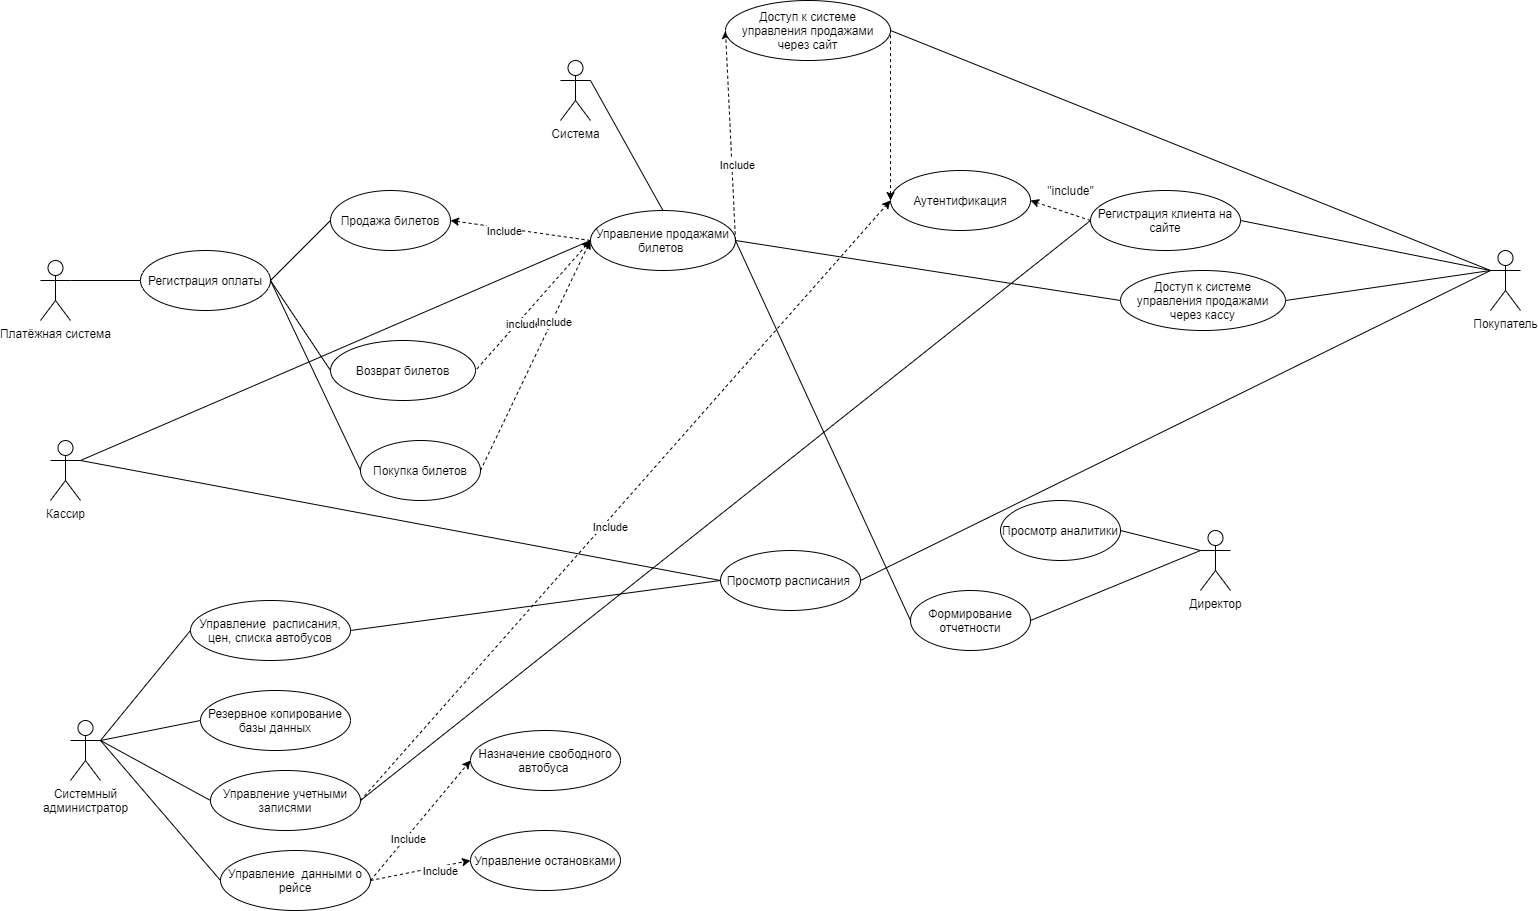

The diagram above was exported from draw.io. Its source (the exported page's mxGraphModel, read from the mxfile embedded in the PNG):
<mxGraphModel dx="3117" dy="2059" grid="1" gridSize="10" guides="1" tooltips="1" connect="1" arrows="1" fold="1" page="1" pageScale="1" pageWidth="1169" pageHeight="827" math="0" shadow="0">
  <root>
    <mxCell id="0" />
    <mxCell id="1" parent="0" />
    <mxCell id="2" value="Кассир" style="shape=umlActor;verticalLabelPosition=bottom;verticalAlign=top;html=1;outlineConnect=0;" vertex="1" parent="1">
      <mxGeometry x="-190" y="220" width="30" height="60" as="geometry" />
    </mxCell>
    <mxCell id="3" value="Продажа билетов" style="ellipse;whiteSpace=wrap;html=1;" vertex="1" parent="1">
      <mxGeometry x="90" y="-30" width="120" height="60" as="geometry" />
    </mxCell>
    <mxCell id="4" value="Системный&lt;br&gt;администратор&lt;br&gt;" style="shape=umlActor;verticalLabelPosition=bottom;verticalAlign=top;html=1;outlineConnect=0;" vertex="1" parent="1">
      <mxGeometry x="-170" y="500" width="30" height="60" as="geometry" />
    </mxCell>
    <mxCell id="5" value="Управление&amp;nbsp; расписания, цен, списка автобусов" style="ellipse;whiteSpace=wrap;html=1;" vertex="1" parent="1">
      <mxGeometry x="-50" y="380" width="160" height="60" as="geometry" />
    </mxCell>
    <mxCell id="6" value="" style="endArrow=none;html=1;exitX=1;exitY=0.3333333333333333;exitDx=0;exitDy=0;exitPerimeter=0;entryX=0;entryY=0.5;entryDx=0;entryDy=0;" edge="1" source="4" target="5" parent="1">
      <mxGeometry width="50" height="50" relative="1" as="geometry">
        <mxPoint x="210" y="480" as="sourcePoint" />
        <mxPoint x="260" y="430" as="targetPoint" />
      </mxGeometry>
    </mxCell>
    <mxCell id="7" value="Резервное копирование базы данных" style="ellipse;whiteSpace=wrap;html=1;" vertex="1" parent="1">
      <mxGeometry x="-40" y="470" width="150" height="60" as="geometry" />
    </mxCell>
    <mxCell id="8" value="" style="endArrow=none;html=1;exitX=1;exitY=0.3333333333333333;exitDx=0;exitDy=0;exitPerimeter=0;entryX=0;entryY=0.5;entryDx=0;entryDy=0;" edge="1" source="4" target="7" parent="1">
      <mxGeometry width="50" height="50" relative="1" as="geometry">
        <mxPoint x="-130" y="610" as="sourcePoint" />
        <mxPoint x="270" y="520" as="targetPoint" />
      </mxGeometry>
    </mxCell>
    <mxCell id="9" value="Регистрация клиента на сайте" style="ellipse;whiteSpace=wrap;html=1;" vertex="1" parent="1">
      <mxGeometry x="850" y="-30" width="150" height="60" as="geometry" />
    </mxCell>
    <mxCell id="10" value="Возврат билетов" style="ellipse;whiteSpace=wrap;html=1;" vertex="1" parent="1">
      <mxGeometry x="90" y="120" width="145" height="60" as="geometry" />
    </mxCell>
    <mxCell id="11" value="Управление учетными записями" style="ellipse;whiteSpace=wrap;html=1;" vertex="1" parent="1">
      <mxGeometry x="-30" y="550" width="150" height="60" as="geometry" />
    </mxCell>
    <mxCell id="12" value="" style="endArrow=none;html=1;exitX=1;exitY=0.3333333333333333;exitDx=0;exitDy=0;exitPerimeter=0;entryX=0;entryY=0.5;entryDx=0;entryDy=0;" edge="1" source="4" target="11" parent="1">
      <mxGeometry width="50" height="50" relative="1" as="geometry">
        <mxPoint x="-130" y="530" as="sourcePoint" />
        <mxPoint x="-30" y="510" as="targetPoint" />
      </mxGeometry>
    </mxCell>
    <mxCell id="13" value="Покупатель" style="shape=umlActor;verticalLabelPosition=bottom;verticalAlign=top;html=1;outlineConnect=0;" vertex="1" parent="1">
      <mxGeometry x="1250" y="30" width="30" height="60" as="geometry" />
    </mxCell>
    <mxCell id="14" value="Покупка билетов" style="ellipse;whiteSpace=wrap;html=1;" vertex="1" parent="1">
      <mxGeometry x="120" y="220" width="120" height="60" as="geometry" />
    </mxCell>
    <mxCell id="15" value="Директор" style="shape=umlActor;verticalLabelPosition=bottom;verticalAlign=top;html=1;outlineConnect=0;" vertex="1" parent="1">
      <mxGeometry x="960" y="310" width="30" height="60" as="geometry" />
    </mxCell>
    <mxCell id="16" value="Просмотр аналитики" style="ellipse;whiteSpace=wrap;html=1;" vertex="1" parent="1">
      <mxGeometry x="760" y="280" width="120" height="60" as="geometry" />
    </mxCell>
    <mxCell id="17" value="" style="endArrow=none;html=1;entryX=1;entryY=0.5;entryDx=0;entryDy=0;exitX=0;exitY=0.3333333333333333;exitDx=0;exitDy=0;exitPerimeter=0;" edge="1" source="15" target="16" parent="1">
      <mxGeometry width="50" height="50" relative="1" as="geometry">
        <mxPoint x="1090" y="90" as="sourcePoint" />
        <mxPoint x="930" y="250" as="targetPoint" />
      </mxGeometry>
    </mxCell>
    <mxCell id="18" value="Формирование отчетности" style="ellipse;whiteSpace=wrap;html=1;" vertex="1" parent="1">
      <mxGeometry x="670" y="370" width="120" height="60" as="geometry" />
    </mxCell>
    <mxCell id="19" value="" style="endArrow=none;html=1;entryX=1;entryY=0.5;entryDx=0;entryDy=0;exitX=0;exitY=0.3333333333333333;exitDx=0;exitDy=0;exitPerimeter=0;" edge="1" source="15" target="18" parent="1">
      <mxGeometry width="50" height="50" relative="1" as="geometry">
        <mxPoint x="1120" y="380" as="sourcePoint" />
        <mxPoint x="970" y="340" as="targetPoint" />
      </mxGeometry>
    </mxCell>
    <mxCell id="20" value="Просмотр расписания&amp;nbsp;" style="ellipse;whiteSpace=wrap;html=1;" vertex="1" parent="1">
      <mxGeometry x="480" y="330" width="140" height="60" as="geometry" />
    </mxCell>
    <mxCell id="21" value="" style="endArrow=none;html=1;exitX=1;exitY=0.3333333333333333;exitDx=0;exitDy=0;exitPerimeter=0;entryX=0;entryY=0.5;entryDx=0;entryDy=0;" edge="1" source="2" target="20" parent="1">
      <mxGeometry width="50" height="50" relative="1" as="geometry">
        <mxPoint x="100" y="230" as="sourcePoint" />
        <mxPoint x="180" y="280" as="targetPoint" />
      </mxGeometry>
    </mxCell>
    <mxCell id="22" value="Управление&amp;nbsp; данными о рейсе" style="ellipse;whiteSpace=wrap;html=1;" vertex="1" parent="1">
      <mxGeometry x="-20" y="630" width="150" height="60" as="geometry" />
    </mxCell>
    <mxCell id="23" value="" style="endArrow=none;html=1;entryX=0;entryY=0.5;entryDx=0;entryDy=0;" edge="1" target="22" parent="1">
      <mxGeometry width="50" height="50" relative="1" as="geometry">
        <mxPoint x="-140" y="520" as="sourcePoint" />
        <mxPoint x="-20" y="590" as="targetPoint" />
      </mxGeometry>
    </mxCell>
    <mxCell id="24" style="edgeStyle=none;rounded=0;orthogonalLoop=1;jettySize=auto;html=1;startArrow=none;startFill=0;endArrow=none;endFill=0;entryX=1;entryY=0.3333333333333333;entryDx=0;entryDy=0;entryPerimeter=0;" edge="1" source="25" target="26" parent="1">
      <mxGeometry relative="1" as="geometry">
        <mxPoint x="-80" y="200" as="targetPoint" />
      </mxGeometry>
    </mxCell>
    <mxCell id="25" value="Регистрация оплаты" style="ellipse;whiteSpace=wrap;html=1;" vertex="1" parent="1">
      <mxGeometry x="-100" y="30" width="130" height="60" as="geometry" />
    </mxCell>
    <mxCell id="26" value="Платёжная система" style="shape=umlActor;verticalLabelPosition=bottom;verticalAlign=top;html=1;" vertex="1" parent="1">
      <mxGeometry x="-200" y="40" width="30" height="60" as="geometry" />
    </mxCell>
    <mxCell id="27" value="" style="endArrow=none;html=1;entryX=1;entryY=0.5;entryDx=0;entryDy=0;exitX=0;exitY=0.5;exitDx=0;exitDy=0;endFill=0;" edge="1" source="3" target="25" parent="1">
      <mxGeometry width="50" height="50" relative="1" as="geometry">
        <mxPoint x="150" y="50" as="sourcePoint" />
        <mxPoint x="362.5" y="50" as="targetPoint" />
      </mxGeometry>
    </mxCell>
    <mxCell id="28" value="" style="endArrow=none;html=1;exitX=0;exitY=0.5;exitDx=0;exitDy=0;entryX=1;entryY=0.5;entryDx=0;entryDy=0;endFill=0;" edge="1" source="14" target="25" parent="1">
      <mxGeometry width="50" height="50" relative="1" as="geometry">
        <mxPoint x="160" y="60" as="sourcePoint" />
        <mxPoint x="-30" y="260" as="targetPoint" />
      </mxGeometry>
    </mxCell>
    <mxCell id="29" value="" style="endArrow=classic;html=1;exitX=1;exitY=0.5;exitDx=0;exitDy=0;entryX=0;entryY=0.5;entryDx=0;entryDy=0;entryPerimeter=0;dashed=1;" edge="1" source="22" target="31" parent="1">
      <mxGeometry width="50" height="50" relative="1" as="geometry">
        <mxPoint x="210" y="710" as="sourcePoint" />
        <mxPoint x="200" y="660" as="targetPoint" />
      </mxGeometry>
    </mxCell>
    <mxCell id="30" value="Include" style="edgeLabel;html=1;align=center;verticalAlign=middle;resizable=0;points=[];" vertex="1" connectable="0" parent="29">
      <mxGeometry x="-0.2868" y="-1" relative="1" as="geometry">
        <mxPoint as="offset" />
      </mxGeometry>
    </mxCell>
    <mxCell id="31" value="Назначение свободного автобуса&amp;nbsp;" style="ellipse;whiteSpace=wrap;html=1;" vertex="1" parent="1">
      <mxGeometry x="230" y="510" width="150" height="60" as="geometry" />
    </mxCell>
    <mxCell id="32" value="Управление продажами билетов&amp;nbsp;" style="ellipse;whiteSpace=wrap;html=1;" vertex="1" parent="1">
      <mxGeometry x="350" y="-10" width="145" height="60" as="geometry" />
    </mxCell>
    <mxCell id="33" value="" style="endArrow=none;html=1;exitX=0;exitY=0.5;exitDx=0;exitDy=0;entryX=1;entryY=0.5;entryDx=0;entryDy=0;startArrow=classic;startFill=1;dashed=1;" edge="1" source="32" target="10" parent="1">
      <mxGeometry width="50" height="50" relative="1" as="geometry">
        <mxPoint x="240" y="80" as="sourcePoint" />
        <mxPoint x="217.5" y="-20" as="targetPoint" />
      </mxGeometry>
    </mxCell>
    <mxCell id="34" value="include" style="edgeLabel;html=1;align=center;verticalAlign=middle;resizable=0;points=[];" vertex="1" connectable="0" parent="33">
      <mxGeometry x="0.2398" y="3" relative="1" as="geometry">
        <mxPoint x="1" as="offset" />
      </mxGeometry>
    </mxCell>
    <mxCell id="35" value="" style="endArrow=none;html=1;exitX=0;exitY=0.5;exitDx=0;exitDy=0;entryX=1;entryY=0.3333333333333333;entryDx=0;entryDy=0;entryPerimeter=0;" edge="1" source="32" target="2" parent="1">
      <mxGeometry width="50" height="50" relative="1" as="geometry">
        <mxPoint x="270" y="40" as="sourcePoint" />
        <mxPoint x="194.99999999999136" y="30" as="targetPoint" />
      </mxGeometry>
    </mxCell>
    <mxCell id="36" value="Аутентификация" style="ellipse;whiteSpace=wrap;html=1;" vertex="1" parent="1">
      <mxGeometry x="650" y="-50" width="140" height="60" as="geometry" />
    </mxCell>
    <mxCell id="37" value="" style="endArrow=classic;html=1;entryX=1;entryY=0.5;entryDx=0;entryDy=0;exitX=0;exitY=0.5;exitDx=0;exitDy=0;dashed=1;endFill=1;" edge="1" source="9" target="36" parent="1">
      <mxGeometry width="50" height="50" relative="1" as="geometry">
        <mxPoint x="910" y="140" as="sourcePoint" />
        <mxPoint x="800" y="70" as="targetPoint" />
      </mxGeometry>
    </mxCell>
    <mxCell id="38" value="" style="endArrow=none;html=1;exitX=1;exitY=0.5;exitDx=0;exitDy=0;entryX=0;entryY=0.5;entryDx=0;entryDy=0;dashed=1;startArrow=classic;startFill=1;" edge="1" source="3" target="32" parent="1">
      <mxGeometry width="50" height="50" relative="1" as="geometry">
        <mxPoint x="820" y="40" as="sourcePoint" />
        <mxPoint x="920" y="150" as="targetPoint" />
        <Array as="points" />
      </mxGeometry>
    </mxCell>
    <mxCell id="39" value="Include" style="edgeLabel;html=1;align=center;verticalAlign=middle;resizable=0;points=[];" vertex="1" connectable="0" parent="38">
      <mxGeometry x="-0.2345" y="-2" relative="1" as="geometry">
        <mxPoint as="offset" />
      </mxGeometry>
    </mxCell>
    <mxCell id="40" value="" style="endArrow=none;html=1;entryX=0;entryY=0.5;entryDx=0;entryDy=0;exitX=1;exitY=0.5;exitDx=0;exitDy=0;startArrow=none;startFill=0;" edge="1" source="32" target="18" parent="1">
      <mxGeometry width="50" height="50" relative="1" as="geometry">
        <mxPoint x="490" y="30" as="sourcePoint" />
        <mxPoint x="470" y="420" as="targetPoint" />
      </mxGeometry>
    </mxCell>
    <mxCell id="41" value="" style="endArrow=none;html=1;exitX=1;exitY=0.5;exitDx=0;exitDy=0;entryX=0;entryY=0.5;entryDx=0;entryDy=0;endFill=0;" edge="1" source="5" target="20" parent="1">
      <mxGeometry width="50" height="50" relative="1" as="geometry">
        <mxPoint x="160" y="400" as="sourcePoint" />
        <mxPoint x="210" y="350" as="targetPoint" />
      </mxGeometry>
    </mxCell>
    <mxCell id="42" value="" style="endArrow=classic;html=1;exitX=1;exitY=0.5;exitDx=0;exitDy=0;entryX=0;entryY=0.5;entryDx=0;entryDy=0;endFill=1;dashed=1;" edge="1" source="11" target="36" parent="1">
      <mxGeometry width="50" height="50" relative="1" as="geometry">
        <mxPoint x="200" y="510" as="sourcePoint" />
        <mxPoint x="250" y="460" as="targetPoint" />
      </mxGeometry>
    </mxCell>
    <mxCell id="43" value="Include" style="edgeLabel;html=1;align=center;verticalAlign=middle;resizable=0;points=[];" vertex="1" connectable="0" parent="42">
      <mxGeometry x="-0.0739" y="-5" relative="1" as="geometry">
        <mxPoint as="offset" />
      </mxGeometry>
    </mxCell>
    <mxCell id="44" value="" style="endArrow=classic;html=1;exitX=1;exitY=0.5;exitDx=0;exitDy=0;entryX=0;entryY=0.5;entryDx=0;entryDy=0;dashed=1;startArrow=none;startFill=0;endFill=1;" edge="1" source="14" target="32" parent="1">
      <mxGeometry width="50" height="50" relative="1" as="geometry">
        <mxPoint x="505" y="30" as="sourcePoint" />
        <mxPoint x="500" y="260" as="targetPoint" />
      </mxGeometry>
    </mxCell>
    <mxCell id="45" value="Include" style="edgeLabel;html=1;align=center;verticalAlign=middle;resizable=0;points=[];" vertex="1" connectable="0" parent="44">
      <mxGeometry x="0.2975" y="-1" relative="1" as="geometry">
        <mxPoint as="offset" />
      </mxGeometry>
    </mxCell>
    <mxCell id="46" value="" style="endArrow=classic;html=1;strokeColor=#000000;entryX=0;entryY=0.5;entryDx=0;entryDy=0;exitX=1;exitY=0.5;exitDx=0;exitDy=0;endFill=1;dashed=1;" edge="1" source="32" target="49" parent="1">
      <mxGeometry width="50" height="50" relative="1" as="geometry">
        <mxPoint x="360" y="30" as="sourcePoint" />
        <mxPoint x="410" y="-20" as="targetPoint" />
      </mxGeometry>
    </mxCell>
    <mxCell id="47" value="Include" style="edgeLabel;html=1;align=center;verticalAlign=middle;resizable=0;points=[];" vertex="1" connectable="0" parent="46">
      <mxGeometry x="-0.2797" y="-5" relative="1" as="geometry">
        <mxPoint as="offset" />
      </mxGeometry>
    </mxCell>
    <mxCell id="48" value="" style="endArrow=none;html=1;strokeColor=#000000;exitX=1;exitY=0.5;exitDx=0;exitDy=0;entryX=0;entryY=0.3333333333333333;entryDx=0;entryDy=0;entryPerimeter=0;" edge="1" source="20" target="13" parent="1">
      <mxGeometry width="50" height="50" relative="1" as="geometry">
        <mxPoint x="440" y="140" as="sourcePoint" />
        <mxPoint x="620" y="180" as="targetPoint" />
      </mxGeometry>
    </mxCell>
    <mxCell id="49" value="Доступ к системе управления продажами через сайт" style="ellipse;whiteSpace=wrap;html=1;" vertex="1" parent="1">
      <mxGeometry x="485" y="-220" width="165" height="60" as="geometry" />
    </mxCell>
    <mxCell id="50" value="" style="endArrow=none;html=1;exitX=0;exitY=0.5;exitDx=0;exitDy=0;entryX=1;entryY=0.5;entryDx=0;entryDy=0;endFill=0;" edge="1" source="10" target="25" parent="1">
      <mxGeometry width="50" height="50" relative="1" as="geometry">
        <mxPoint x="40" y="-60" as="sourcePoint" />
        <mxPoint x="-20" y="60" as="targetPoint" />
      </mxGeometry>
    </mxCell>
    <mxCell id="51" value="" style="endArrow=none;html=1;strokeColor=#000000;entryX=1;entryY=0.5;entryDx=0;entryDy=0;exitX=0;exitY=0.5;exitDx=0;exitDy=0;dashed=1;endFill=0;startArrow=classic;startFill=1;" edge="1" source="36" target="49" parent="1">
      <mxGeometry width="50" height="50" relative="1" as="geometry">
        <mxPoint x="820" y="110" as="sourcePoint" />
        <mxPoint x="870" y="60" as="targetPoint" />
      </mxGeometry>
    </mxCell>
    <mxCell id="52" value="" style="endArrow=none;html=1;exitX=1;exitY=0.5;exitDx=0;exitDy=0;entryX=0;entryY=0.5;entryDx=0;entryDy=0;endFill=0;" edge="1" source="11" target="9" parent="1">
      <mxGeometry width="50" height="50" relative="1" as="geometry">
        <mxPoint x="130" y="590" as="sourcePoint" />
        <mxPoint x="660" y="-10" as="targetPoint" />
      </mxGeometry>
    </mxCell>
    <mxCell id="53" value="Доступ к системе управления продажами через кассу" style="ellipse;whiteSpace=wrap;html=1;" vertex="1" parent="1">
      <mxGeometry x="880" y="50" width="165" height="60" as="geometry" />
    </mxCell>
    <mxCell id="54" value="" style="endArrow=none;html=1;strokeColor=#000000;exitX=1;exitY=0.5;exitDx=0;exitDy=0;entryX=0;entryY=0.3333333333333333;entryDx=0;entryDy=0;entryPerimeter=0;" edge="1" source="53" target="13" parent="1">
      <mxGeometry width="50" height="50" relative="1" as="geometry">
        <mxPoint x="900" y="80" as="sourcePoint" />
        <mxPoint x="950" y="30" as="targetPoint" />
      </mxGeometry>
    </mxCell>
    <mxCell id="55" value="" style="endArrow=none;html=1;strokeColor=#000000;exitX=1;exitY=0.5;exitDx=0;exitDy=0;entryX=0;entryY=0.5;entryDx=0;entryDy=0;" edge="1" source="32" target="53" parent="1">
      <mxGeometry width="50" height="50" relative="1" as="geometry">
        <mxPoint x="900" y="80" as="sourcePoint" />
        <mxPoint x="950" y="30" as="targetPoint" />
      </mxGeometry>
    </mxCell>
    <mxCell id="56" value="Система" style="shape=umlActor;verticalLabelPosition=bottom;verticalAlign=top;html=1;outlineConnect=0;" vertex="1" parent="1">
      <mxGeometry x="320" y="-160" width="30" height="60" as="geometry" />
    </mxCell>
    <mxCell id="57" value="" style="endArrow=none;html=1;strokeColor=#000000;exitX=0.5;exitY=0;exitDx=0;exitDy=0;entryX=1;entryY=0.3333333333333333;entryDx=0;entryDy=0;entryPerimeter=0;" edge="1" source="32" target="56" parent="1">
      <mxGeometry width="50" height="50" relative="1" as="geometry">
        <mxPoint x="400" y="-210" as="sourcePoint" />
        <mxPoint x="650" y="-200" as="targetPoint" />
      </mxGeometry>
    </mxCell>
    <mxCell id="58" value="Управление остановками" style="ellipse;whiteSpace=wrap;html=1;" vertex="1" parent="1">
      <mxGeometry x="230" y="610" width="150" height="60" as="geometry" />
    </mxCell>
    <mxCell id="59" value="" style="endArrow=classic;html=1;exitX=1;exitY=0.5;exitDx=0;exitDy=0;entryX=0;entryY=0.5;entryDx=0;entryDy=0;dashed=1;" edge="1" source="22" target="58" parent="1">
      <mxGeometry width="50" height="50" relative="1" as="geometry">
        <mxPoint x="139.99999999999955" y="670" as="sourcePoint" />
        <mxPoint x="219.99999999999955" y="670" as="targetPoint" />
      </mxGeometry>
    </mxCell>
    <mxCell id="60" value="Include" style="edgeLabel;html=1;align=center;verticalAlign=middle;resizable=0;points=[];" vertex="1" connectable="0" parent="59">
      <mxGeometry x="0.3668" y="-4" relative="1" as="geometry">
        <mxPoint as="offset" />
      </mxGeometry>
    </mxCell>
    <mxCell id="61" value="" style="endArrow=none;html=1;strokeColor=#000000;exitX=0;exitY=0.3333333333333333;exitDx=0;exitDy=0;exitPerimeter=0;entryX=1;entryY=0.5;entryDx=0;entryDy=0;" edge="1" source="13" target="9" parent="1">
      <mxGeometry width="50" height="50" relative="1" as="geometry">
        <mxPoint x="780" y="50" as="sourcePoint" />
        <mxPoint x="830" as="targetPoint" />
      </mxGeometry>
    </mxCell>
    <mxCell id="62" value="" style="endArrow=none;html=1;strokeColor=#000000;entryX=0;entryY=0.3333333333333333;entryDx=0;entryDy=0;entryPerimeter=0;exitX=1;exitY=0.5;exitDx=0;exitDy=0;" edge="1" source="49" target="13" parent="1">
      <mxGeometry width="50" height="50" relative="1" as="geometry">
        <mxPoint x="670" y="70" as="sourcePoint" />
        <mxPoint x="720" y="20" as="targetPoint" />
      </mxGeometry>
    </mxCell>
    <mxCell id="63" value="&quot;include&quot;" style="text;html=1;align=center;verticalAlign=middle;resizable=0;points=[];autosize=1;" vertex="1" parent="1">
      <mxGeometry x="800" y="-40" width="60" height="20" as="geometry" />
    </mxCell>
  </root>
</mxGraphModel>